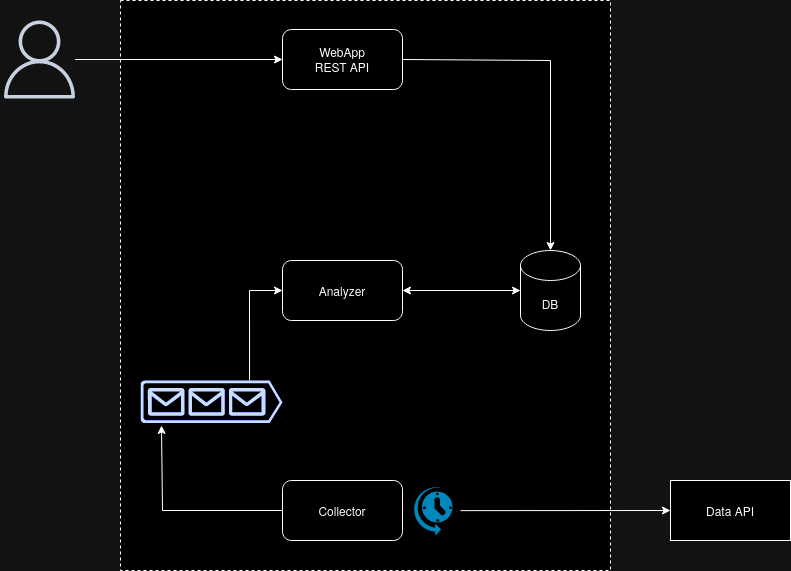

The diagram above was exported from draw.io. Its source (the exported page's mxGraphModel, read from the mxfile embedded in the PNG):
<mxGraphModel dx="1131" dy="785" grid="1" gridSize="10" guides="1" tooltips="1" connect="1" arrows="1" fold="1" page="1" pageScale="1" pageWidth="850" pageHeight="650" math="0" shadow="0">
  <root>
    <mxCell id="0" />
    <mxCell id="1" parent="0" />
    <mxCell id="sVKdv_AXMPkkLzGrBa1U-17" value="" style="rounded=0;whiteSpace=wrap;html=1;fillStyle=auto;dashed=1;" vertex="1" parent="1">
      <mxGeometry x="150" y="40" width="490" height="570" as="geometry" />
    </mxCell>
    <mxCell id="sVKdv_AXMPkkLzGrBa1U-1" value="DB" style="shape=cylinder3;whiteSpace=wrap;html=1;boundedLbl=1;backgroundOutline=1;size=15;" vertex="1" parent="1">
      <mxGeometry x="550" y="290" width="60" height="80" as="geometry" />
    </mxCell>
    <mxCell id="sVKdv_AXMPkkLzGrBa1U-2" value="" style="sketch=0;outlineConnect=0;fontColor=#232F3E;gradientColor=none;fillColor=#232F3D;strokeColor=none;dashed=0;verticalLabelPosition=bottom;verticalAlign=top;align=center;html=1;fontSize=12;fontStyle=0;aspect=fixed;pointerEvents=1;shape=mxgraph.aws4.user;" vertex="1" parent="1">
      <mxGeometry x="30" y="60" width="78" height="78" as="geometry" />
    </mxCell>
    <mxCell id="sVKdv_AXMPkkLzGrBa1U-3" value="&lt;div&gt;WebApp&lt;/div&gt;&lt;div&gt;REST API&lt;br&gt;&lt;/div&gt;" style="rounded=1;whiteSpace=wrap;html=1;" vertex="1" parent="1">
      <mxGeometry x="312" y="69" width="120" height="60" as="geometry" />
    </mxCell>
    <mxCell id="sVKdv_AXMPkkLzGrBa1U-4" value="&lt;div&gt;Analyzer&lt;/div&gt;" style="rounded=1;whiteSpace=wrap;html=1;" vertex="1" parent="1">
      <mxGeometry x="312" y="300" width="120" height="60" as="geometry" />
    </mxCell>
    <mxCell id="sVKdv_AXMPkkLzGrBa1U-5" value="Collector" style="rounded=1;whiteSpace=wrap;html=1;" vertex="1" parent="1">
      <mxGeometry x="312" y="520" width="120" height="60" as="geometry" />
    </mxCell>
    <mxCell id="sVKdv_AXMPkkLzGrBa1U-6" value="" style="sketch=0;aspect=fixed;pointerEvents=1;shadow=0;dashed=0;html=1;strokeColor=none;labelPosition=center;verticalLabelPosition=bottom;verticalAlign=top;align=center;fillColor=#00188D;shape=mxgraph.azure.queue_generic" vertex="1" parent="1">
      <mxGeometry x="170" y="420" width="142" height="42.6" as="geometry" />
    </mxCell>
    <mxCell id="sVKdv_AXMPkkLzGrBa1U-7" value="" style="endArrow=classic;html=1;rounded=0;exitX=0;exitY=0.5;exitDx=0;exitDy=0;entryX=0.148;entryY=1.056;entryDx=0;entryDy=0;entryPerimeter=0;" edge="1" parent="1" source="sVKdv_AXMPkkLzGrBa1U-5" target="sVKdv_AXMPkkLzGrBa1U-6">
      <mxGeometry width="50" height="50" relative="1" as="geometry">
        <mxPoint x="422" y="430" as="sourcePoint" />
        <mxPoint x="472" y="380" as="targetPoint" />
        <Array as="points">
          <mxPoint x="192" y="550" />
        </Array>
      </mxGeometry>
    </mxCell>
    <mxCell id="sVKdv_AXMPkkLzGrBa1U-8" value="" style="endArrow=classic;html=1;rounded=0;exitX=0.768;exitY=0;exitDx=0;exitDy=0;exitPerimeter=0;entryX=0;entryY=0.5;entryDx=0;entryDy=0;" edge="1" parent="1" source="sVKdv_AXMPkkLzGrBa1U-6" target="sVKdv_AXMPkkLzGrBa1U-4">
      <mxGeometry width="50" height="50" relative="1" as="geometry">
        <mxPoint x="422" y="430" as="sourcePoint" />
        <mxPoint x="472" y="380" as="targetPoint" />
        <Array as="points">
          <mxPoint x="279" y="330" />
        </Array>
      </mxGeometry>
    </mxCell>
    <mxCell id="sVKdv_AXMPkkLzGrBa1U-9" value="" style="endArrow=classic;html=1;rounded=0;entryX=0;entryY=0.5;entryDx=0;entryDy=0;" edge="1" parent="1" source="sVKdv_AXMPkkLzGrBa1U-2" target="sVKdv_AXMPkkLzGrBa1U-3">
      <mxGeometry width="50" height="50" relative="1" as="geometry">
        <mxPoint x="180" y="130" as="sourcePoint" />
        <mxPoint x="230" y="80" as="targetPoint" />
      </mxGeometry>
    </mxCell>
    <mxCell id="sVKdv_AXMPkkLzGrBa1U-10" value="" style="endArrow=classic;html=1;rounded=0;exitX=1;exitY=0.5;exitDx=0;exitDy=0;entryX=0.5;entryY=0;entryDx=0;entryDy=0;entryPerimeter=0;strokeColor=default;endFill=1;startArrow=none;startFill=0;" edge="1" parent="1" source="sVKdv_AXMPkkLzGrBa1U-3" target="sVKdv_AXMPkkLzGrBa1U-1">
      <mxGeometry width="50" height="50" relative="1" as="geometry">
        <mxPoint x="432" y="230" as="sourcePoint" />
        <mxPoint x="482" y="180" as="targetPoint" />
        <Array as="points">
          <mxPoint x="580" y="100" />
        </Array>
      </mxGeometry>
    </mxCell>
    <mxCell id="sVKdv_AXMPkkLzGrBa1U-11" value="" style="endArrow=classic;html=1;rounded=0;exitX=1;exitY=0.5;exitDx=0;exitDy=0;entryX=0;entryY=0.5;entryDx=0;entryDy=0;entryPerimeter=0;startArrow=classic;startFill=1;" edge="1" parent="1" source="sVKdv_AXMPkkLzGrBa1U-4" target="sVKdv_AXMPkkLzGrBa1U-1">
      <mxGeometry width="50" height="50" relative="1" as="geometry">
        <mxPoint x="442" y="330" as="sourcePoint" />
        <mxPoint x="492" y="280" as="targetPoint" />
      </mxGeometry>
    </mxCell>
    <mxCell id="sVKdv_AXMPkkLzGrBa1U-13" value="" style="verticalLabelPosition=bottom;html=1;verticalAlign=top;align=center;strokeColor=none;fillColor=#00BEF2;shape=mxgraph.azure.scheduler;pointerEvents=1;" vertex="1" parent="1">
      <mxGeometry x="442" y="525" width="40" height="50" as="geometry" />
    </mxCell>
    <mxCell id="sVKdv_AXMPkkLzGrBa1U-14" value="Data API" style="rounded=0;whiteSpace=wrap;html=1;" vertex="1" parent="1">
      <mxGeometry x="700" y="520" width="120" height="60" as="geometry" />
    </mxCell>
    <mxCell id="sVKdv_AXMPkkLzGrBa1U-15" value="" style="endArrow=classic;html=1;rounded=0;entryX=0;entryY=0.5;entryDx=0;entryDy=0;exitX=0.694;exitY=0.895;exitDx=0;exitDy=0;exitPerimeter=0;" edge="1" parent="1" source="sVKdv_AXMPkkLzGrBa1U-17" target="sVKdv_AXMPkkLzGrBa1U-14">
      <mxGeometry width="50" height="50" relative="1" as="geometry">
        <mxPoint x="500" y="550" as="sourcePoint" />
        <mxPoint x="500" y="500" as="targetPoint" />
      </mxGeometry>
    </mxCell>
  </root>
</mxGraphModel>